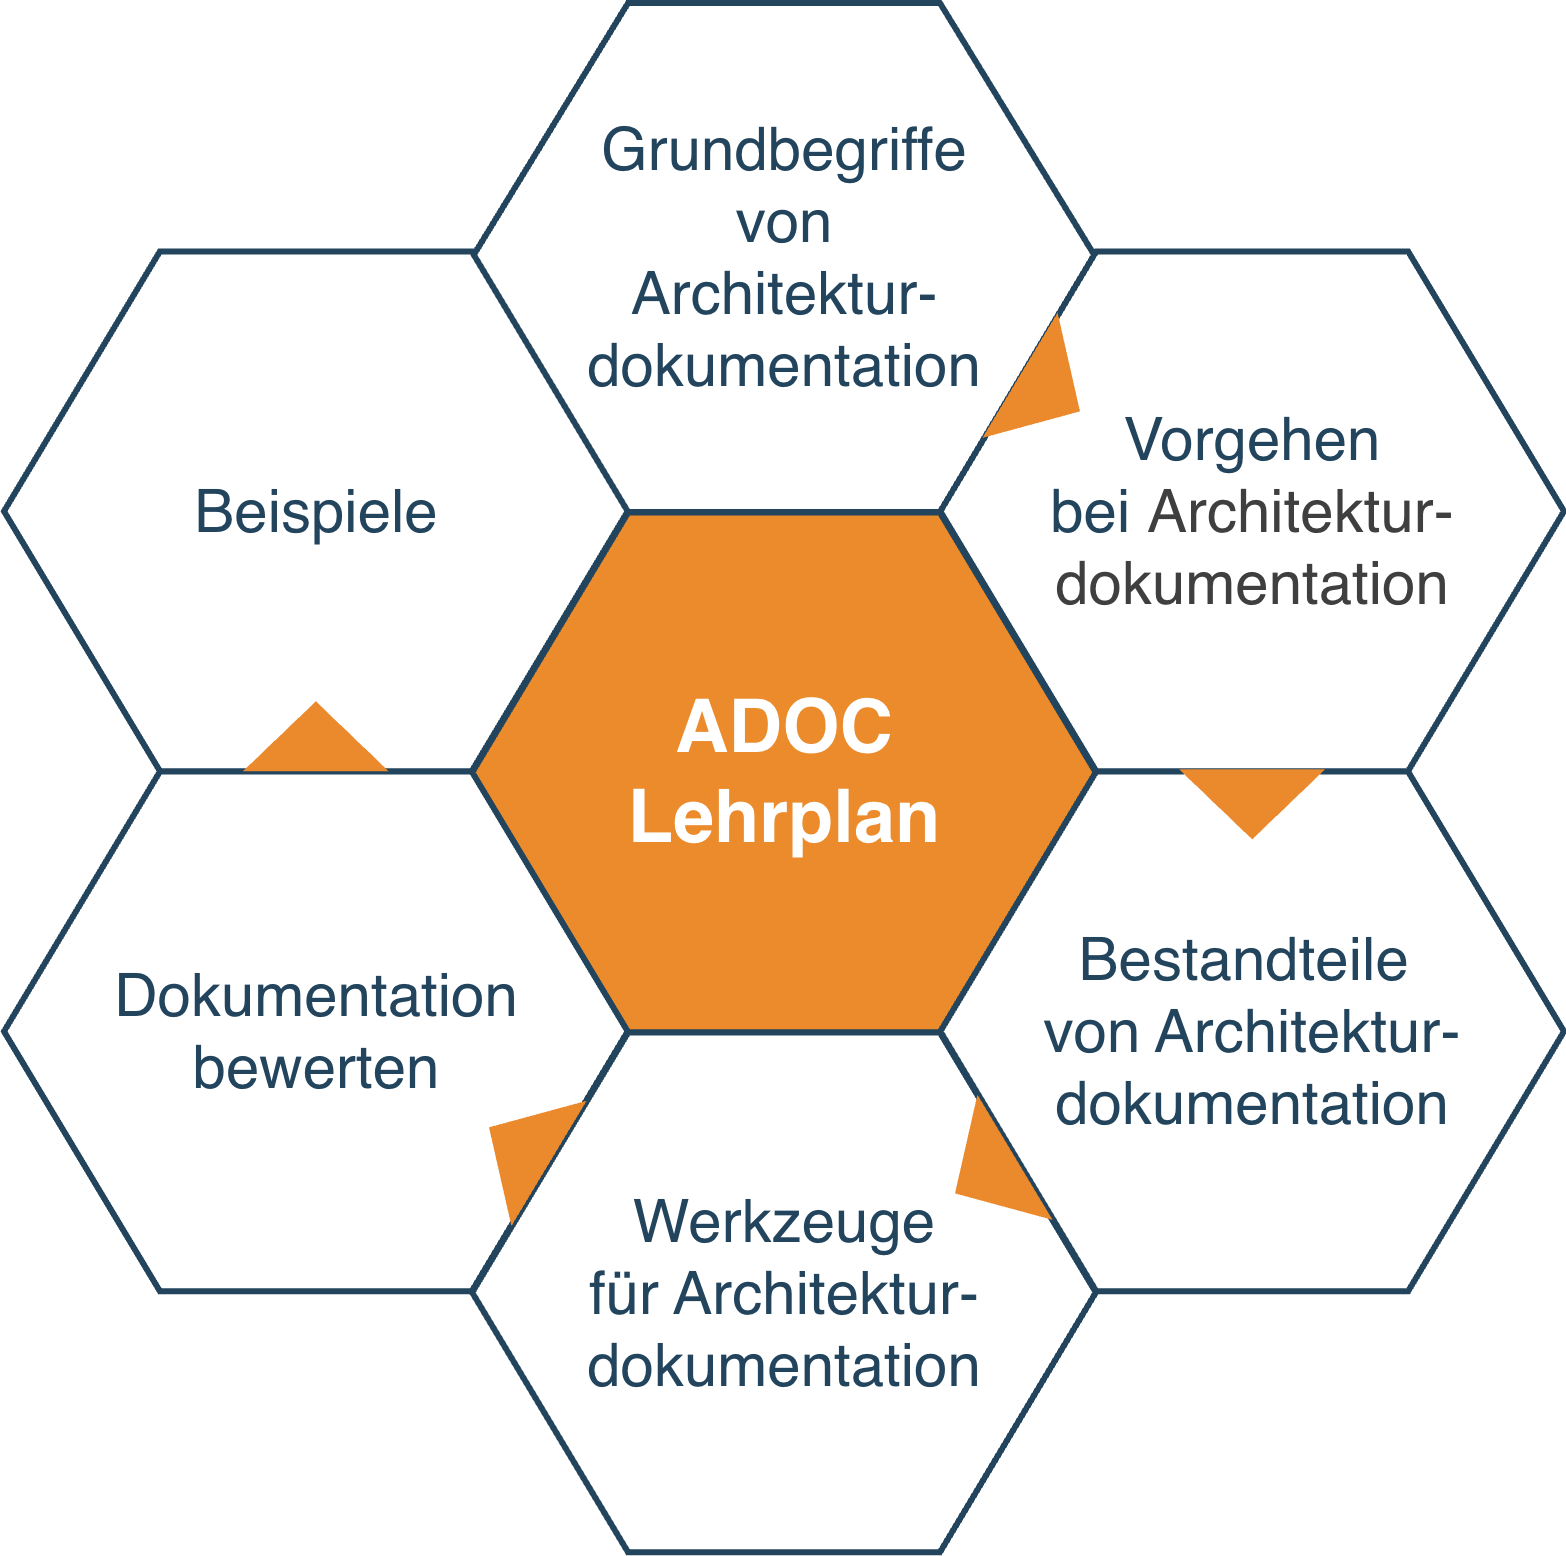

The diagram above was exported from draw.io. Its source (the exported page's mxGraphModel, read from the mxfile embedded in the PNG):
<mxGraphModel dx="1234" dy="-1665" grid="1" gridSize="10" guides="1" tooltips="1" connect="1" arrows="1" fold="1" page="1" pageScale="1" pageWidth="1169" pageHeight="827" background="none" math="0" shadow="0">
  <root>
    <mxCell id="0" />
    <mxCell id="1" parent="0" />
    <mxCell id="644" value="&lt;font style=&quot;font-size: 37px;&quot; color=&quot;#ffffff&quot;&gt;&lt;b style=&quot;&quot;&gt;ADOC&lt;br&gt;Lehrplan&lt;/b&gt;&lt;/font&gt;" style="shape=hexagon;perimeter=hexagonPerimeter2;whiteSpace=wrap;html=1;shadow=0;labelBackgroundColor=none;strokeColor=#23445D;fillColor=#EB8B2C;gradientColor=none;fontFamily=Helvetica;fontSize=30;fontColor=#23445d;align=center;strokeWidth=3;" parent="1" vertex="1">
      <mxGeometry x="428.57894736842115" y="2764.7982456140344" width="311.84210526315786" height="259.86842105263156" as="geometry" />
    </mxCell>
    <mxCell id="645" value="" style="triangle;whiteSpace=wrap;html=1;shadow=0;labelBackgroundColor=none;strokeColor=none;fillColor=#FFFFFF;fontFamily=Helvetica;fontSize=17;fontColor=#23445d;align=center;rotation=90;gradientColor=none;flipV=1;flipH=1;opacity=20;" parent="1" vertex="1">
      <mxGeometry x="309.5" y="2782.6666666666665" width="72" height="152" as="geometry" />
    </mxCell>
    <mxCell id="646" value="Grundbegriffe&lt;div&gt;von&lt;/div&gt;&lt;div&gt;Architektur-dokumentation&lt;/div&gt;" style="shape=hexagon;perimeter=hexagonPerimeter2;whiteSpace=wrap;html=1;shadow=0;labelBackgroundColor=none;strokeColor=#23445D;fillColor=#ffffff;gradientColor=none;fontFamily=Helvetica;fontSize=30;fontColor=#23445D;align=center;strokeWidth=3;" parent="1" vertex="1">
      <mxGeometry x="428.58" y="2510" width="311.84" height="254.54" as="geometry" />
    </mxCell>
    <mxCell id="647" value="Vorgehen &lt;br&gt;bei&amp;nbsp;&lt;span style=&quot;color: rgb(63, 63, 63); background-color: transparent;&quot;&gt;Architektur-dokumentation&lt;/span&gt;" style="shape=hexagon;perimeter=hexagonPerimeter2;whiteSpace=wrap;html=1;shadow=0;labelBackgroundColor=none;strokeColor=#23445D;fillColor=#FFFFFF;gradientColor=none;fontFamily=Helvetica;fontSize=30;fontColor=#23445d;align=center;strokeWidth=3;" parent="1" vertex="1">
      <mxGeometry x="662.6578947368422" y="2634.1995614035086" width="311.84210526315786" height="259.86842105263156" as="geometry" />
    </mxCell>
    <mxCell id="648" value="Bestandteile&amp;nbsp;&lt;div&gt;von Architektur-dokumentation&lt;/div&gt;" style="shape=hexagon;perimeter=hexagonPerimeter2;whiteSpace=wrap;html=1;shadow=0;labelBackgroundColor=none;strokeColor=#23445D;fillColor=#FFFFFF;gradientColor=none;fontFamily=Helvetica;fontSize=30;fontColor=#23445d;align=center;strokeWidth=3;" parent="1" vertex="1">
      <mxGeometry x="662.6578947368422" y="2894.2653508771928" width="311.84210526315786" height="259.86842105263156" as="geometry" />
    </mxCell>
    <mxCell id="649" value="Werkzeuge&lt;div&gt;für Architektur-dokumentation&lt;/div&gt;" style="shape=hexagon;perimeter=hexagonPerimeter2;whiteSpace=wrap;html=1;shadow=0;labelBackgroundColor=none;strokeColor=#23445D;fillColor=#FFFFFF;gradientColor=none;fontFamily=Helvetica;fontSize=30;fontColor=#23445d;align=center;strokeWidth=3;" parent="1" vertex="1">
      <mxGeometry x="428.57894736842115" y="3024.7982456140344" width="311.84210526315786" height="259.86842105263156" as="geometry" />
    </mxCell>
    <mxCell id="650" value="Dokumentation&lt;div&gt;bewerten&lt;/div&gt;" style="shape=hexagon;perimeter=hexagonPerimeter2;whiteSpace=wrap;html=1;shadow=0;labelBackgroundColor=none;strokeColor=#23445D;fillColor=#FFFFFF;gradientColor=none;fontFamily=Helvetica;fontSize=30;fontColor=#23445d;align=center;strokeWidth=3;" parent="1" vertex="1">
      <mxGeometry x="194.5" y="2894.2653508771928" width="311.84210526315786" height="259.86842105263156" as="geometry" />
    </mxCell>
    <mxCell id="651" value="&lt;font&gt;Beispiele&lt;/font&gt;" style="shape=hexagon;perimeter=hexagonPerimeter2;whiteSpace=wrap;html=1;shadow=0;labelBackgroundColor=none;strokeColor=#23445D;fillColor=#ffffff;gradientColor=none;fontFamily=Helvetica;fontSize=30;fontColor=#23445D;align=center;strokeWidth=3;" parent="1" vertex="1">
      <mxGeometry x="194.5000000000001" y="2634.1995614035086" width="311.84210526315786" height="259.86842105263156" as="geometry" />
    </mxCell>
    <mxCell id="652" value="" style="triangle;whiteSpace=wrap;html=1;shadow=0;labelBackgroundColor=none;strokeColor=none;fillColor=light-dark(#eb892d, #a0bcd2);fontFamily=Helvetica;fontSize=17;fontColor=#23445d;align=center;rotation=31;gradientColor=none;strokeWidth=3;" parent="1" vertex="1">
      <mxGeometry x="700" y="2668.6666666666665" width="35" height="73" as="geometry" />
    </mxCell>
    <mxCell id="653" value="" style="triangle;whiteSpace=wrap;html=1;shadow=0;labelBackgroundColor=none;strokeColor=none;fillColor=light-dark(#eb892d, #a0bcd2);fontFamily=Helvetica;fontSize=17;fontColor=#23445d;align=center;rotation=31;gradientColor=none;flipH=1;strokeWidth=3;" parent="1" vertex="1">
      <mxGeometry x="434.5" y="3044.666666666666" width="35" height="73" as="geometry" />
    </mxCell>
    <mxCell id="655" value="" style="triangle;whiteSpace=wrap;html=1;shadow=0;labelBackgroundColor=none;strokeColor=none;fillColor=light-dark(#eb892d, #a0bcd2);fontFamily=Helvetica;fontSize=17;fontColor=#23445d;align=center;rotation=329;gradientColor=none;flipH=1;strokeWidth=3;" parent="1" vertex="1">
      <mxGeometry x="667.5" y="3059.666666666666" width="35" height="73" as="geometry" />
    </mxCell>
    <mxCell id="656" value="" style="triangle;whiteSpace=wrap;html=1;shadow=0;labelBackgroundColor=none;strokeColor=none;fillColor=light-dark(#eb892d, #a0bcd2);fontFamily=Helvetica;fontSize=17;fontColor=#23445d;align=center;rotation=90;gradientColor=none;strokeWidth=3;" parent="1" vertex="1">
      <mxGeometry x="801.078947368421" y="2874.1666666666665" width="35" height="73" as="geometry" />
    </mxCell>
    <mxCell id="657" value="" style="triangle;whiteSpace=wrap;html=1;shadow=0;labelBackgroundColor=none;strokeColor=none;fillColor=light-dark(#eb892d, #a0bcd2);fontFamily=Helvetica;fontSize=17;fontColor=#23445d;align=center;rotation=90;gradientColor=none;flipH=1;strokeWidth=3;" parent="1" vertex="1">
      <mxGeometry x="332.92105263157896" y="2840.1666666666665" width="35" height="73" as="geometry" />
    </mxCell>
  </root>
</mxGraphModel>